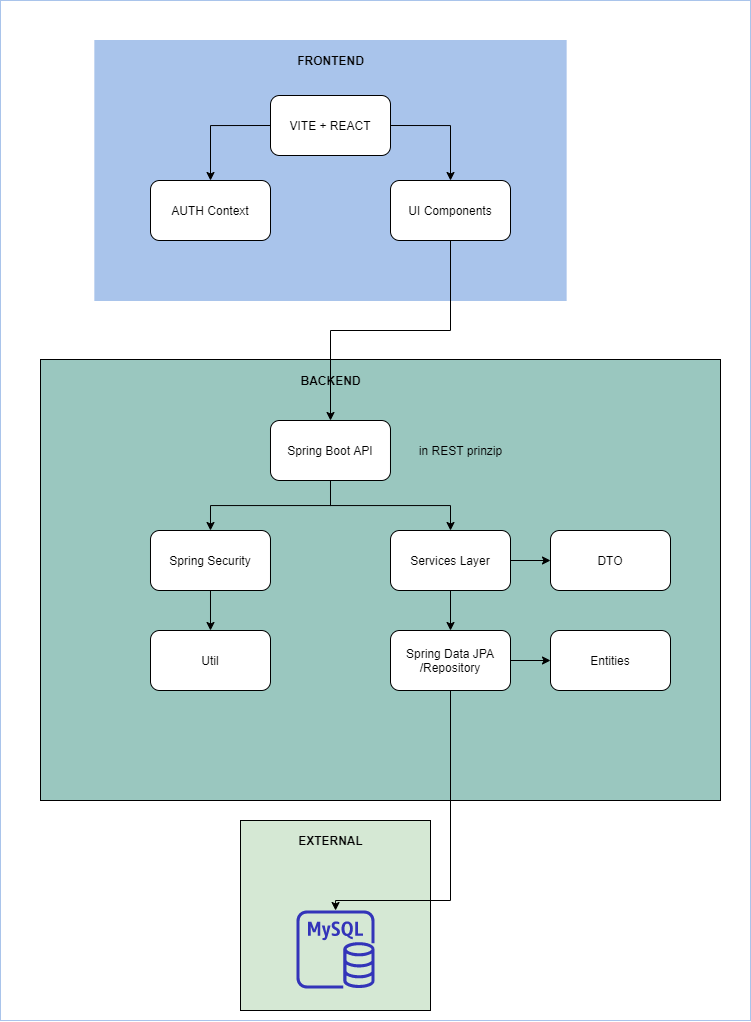

The diagram above was exported from draw.io. Its source (the exported page's mxGraphModel, read from the mxfile embedded in the PNG):
<mxGraphModel dx="1278" dy="1136" grid="1" gridSize="10" guides="1" tooltips="1" connect="1" arrows="1" fold="1" page="1" pageScale="1" pageWidth="827" pageHeight="1169" math="0" shadow="0">
  <root>
    <mxCell id="0" />
    <mxCell id="1" parent="0" />
    <mxCell id="yc0EZAtM9J1PdG9YxN8L-36" value="" style="rounded=0;whiteSpace=wrap;html=1;strokeColor=#A9C4EB;fillColor=#FFFFFF;" vertex="1" parent="1">
      <mxGeometry x="120" y="490" width="750" height="1020" as="geometry" />
    </mxCell>
    <mxCell id="yc0EZAtM9J1PdG9YxN8L-10" value="" style="rounded=0;whiteSpace=wrap;html=1;fillColor=#D5E8D4;" vertex="1" parent="1">
      <mxGeometry x="360" y="1310" width="190" height="190" as="geometry" />
    </mxCell>
    <mxCell id="yc0EZAtM9J1PdG9YxN8L-5" value="" style="rounded=0;whiteSpace=wrap;html=1;fillColor=#9AC7BF;" vertex="1" parent="1">
      <mxGeometry x="160" y="849" width="680" height="441" as="geometry" />
    </mxCell>
    <mxCell id="yc0EZAtM9J1PdG9YxN8L-1" value="" style="rounded=0;whiteSpace=wrap;html=1;fillColor=#A9C4EB;strokeColor=#A9C4EB;" vertex="1" parent="1">
      <mxGeometry x="214.37" y="530" width="471.25" height="260" as="geometry" />
    </mxCell>
    <mxCell id="yc0EZAtM9J1PdG9YxN8L-25" style="edgeStyle=orthogonalEdgeStyle;rounded=0;orthogonalLoop=1;jettySize=auto;html=1;exitX=0.5;exitY=1;exitDx=0;exitDy=0;" edge="1" parent="1" source="yc0EZAtM9J1PdG9YxN8L-2" target="yc0EZAtM9J1PdG9YxN8L-6">
      <mxGeometry relative="1" as="geometry" />
    </mxCell>
    <mxCell id="yc0EZAtM9J1PdG9YxN8L-2" value="UI Components" style="rounded=1;whiteSpace=wrap;html=1;" vertex="1" parent="1">
      <mxGeometry x="510" y="670" width="120" height="60" as="geometry" />
    </mxCell>
    <mxCell id="yc0EZAtM9J1PdG9YxN8L-16" style="edgeStyle=orthogonalEdgeStyle;rounded=0;orthogonalLoop=1;jettySize=auto;html=1;exitX=1;exitY=0.5;exitDx=0;exitDy=0;" edge="1" parent="1" source="yc0EZAtM9J1PdG9YxN8L-4" target="yc0EZAtM9J1PdG9YxN8L-2">
      <mxGeometry relative="1" as="geometry" />
    </mxCell>
    <mxCell id="yc0EZAtM9J1PdG9YxN8L-17" style="edgeStyle=orthogonalEdgeStyle;rounded=0;orthogonalLoop=1;jettySize=auto;html=1;exitX=0;exitY=0.5;exitDx=0;exitDy=0;entryX=0.5;entryY=0;entryDx=0;entryDy=0;" edge="1" parent="1" source="yc0EZAtM9J1PdG9YxN8L-4" target="yc0EZAtM9J1PdG9YxN8L-14">
      <mxGeometry relative="1" as="geometry" />
    </mxCell>
    <mxCell id="yc0EZAtM9J1PdG9YxN8L-4" value="VITE + REACT" style="rounded=1;whiteSpace=wrap;html=1;" vertex="1" parent="1">
      <mxGeometry x="390" y="585" width="120" height="60" as="geometry" />
    </mxCell>
    <mxCell id="yc0EZAtM9J1PdG9YxN8L-26" style="edgeStyle=orthogonalEdgeStyle;rounded=0;orthogonalLoop=1;jettySize=auto;html=1;exitX=0.5;exitY=1;exitDx=0;exitDy=0;" edge="1" parent="1" source="yc0EZAtM9J1PdG9YxN8L-6" target="yc0EZAtM9J1PdG9YxN8L-8">
      <mxGeometry relative="1" as="geometry" />
    </mxCell>
    <mxCell id="yc0EZAtM9J1PdG9YxN8L-27" style="edgeStyle=orthogonalEdgeStyle;rounded=0;orthogonalLoop=1;jettySize=auto;html=1;entryX=0.5;entryY=0;entryDx=0;entryDy=0;" edge="1" parent="1" source="yc0EZAtM9J1PdG9YxN8L-6" target="yc0EZAtM9J1PdG9YxN8L-19">
      <mxGeometry relative="1" as="geometry" />
    </mxCell>
    <mxCell id="yc0EZAtM9J1PdG9YxN8L-6" value="Spring Boot API" style="rounded=1;whiteSpace=wrap;html=1;" vertex="1" parent="1">
      <mxGeometry x="389.99" y="910" width="120" height="60" as="geometry" />
    </mxCell>
    <mxCell id="yc0EZAtM9J1PdG9YxN8L-7" value="in REST prinzip" style="text;html=1;align=center;verticalAlign=middle;resizable=0;points=[];autosize=1;strokeColor=none;" vertex="1" parent="1">
      <mxGeometry x="530" y="930" width="100" height="20" as="geometry" />
    </mxCell>
    <mxCell id="yc0EZAtM9J1PdG9YxN8L-28" style="edgeStyle=orthogonalEdgeStyle;rounded=0;orthogonalLoop=1;jettySize=auto;html=1;exitX=0.5;exitY=1;exitDx=0;exitDy=0;" edge="1" parent="1" source="yc0EZAtM9J1PdG9YxN8L-8" target="yc0EZAtM9J1PdG9YxN8L-9">
      <mxGeometry relative="1" as="geometry" />
    </mxCell>
    <mxCell id="yc0EZAtM9J1PdG9YxN8L-35" style="edgeStyle=orthogonalEdgeStyle;rounded=0;orthogonalLoop=1;jettySize=auto;html=1;" edge="1" parent="1" source="yc0EZAtM9J1PdG9YxN8L-8" target="yc0EZAtM9J1PdG9YxN8L-34">
      <mxGeometry relative="1" as="geometry" />
    </mxCell>
    <mxCell id="yc0EZAtM9J1PdG9YxN8L-8" value="Services Layer" style="rounded=1;whiteSpace=wrap;html=1;" vertex="1" parent="1">
      <mxGeometry x="510" y="1020" width="120" height="60" as="geometry" />
    </mxCell>
    <mxCell id="yc0EZAtM9J1PdG9YxN8L-30" style="edgeStyle=orthogonalEdgeStyle;rounded=0;orthogonalLoop=1;jettySize=auto;html=1;" edge="1" parent="1" source="yc0EZAtM9J1PdG9YxN8L-9" target="yc0EZAtM9J1PdG9YxN8L-22">
      <mxGeometry relative="1" as="geometry">
        <Array as="points">
          <mxPoint x="570" y="1390" />
          <mxPoint x="455" y="1390" />
        </Array>
      </mxGeometry>
    </mxCell>
    <mxCell id="yc0EZAtM9J1PdG9YxN8L-33" style="edgeStyle=orthogonalEdgeStyle;rounded=0;orthogonalLoop=1;jettySize=auto;html=1;exitX=1;exitY=0.5;exitDx=0;exitDy=0;entryX=0;entryY=0.5;entryDx=0;entryDy=0;" edge="1" parent="1" source="yc0EZAtM9J1PdG9YxN8L-9" target="yc0EZAtM9J1PdG9YxN8L-32">
      <mxGeometry relative="1" as="geometry" />
    </mxCell>
    <mxCell id="yc0EZAtM9J1PdG9YxN8L-9" value="Spring Data JPA /Repository" style="rounded=1;whiteSpace=wrap;html=1;" vertex="1" parent="1">
      <mxGeometry x="510" y="1120" width="120" height="60" as="geometry" />
    </mxCell>
    <mxCell id="yc0EZAtM9J1PdG9YxN8L-14" value="AUTH Context" style="rounded=1;whiteSpace=wrap;html=1;" vertex="1" parent="1">
      <mxGeometry x="270" y="670" width="120" height="60" as="geometry" />
    </mxCell>
    <mxCell id="yc0EZAtM9J1PdG9YxN8L-15" value="&lt;b&gt;FRONTEND&lt;/b&gt;" style="text;html=1;align=center;verticalAlign=middle;resizable=0;points=[];autosize=1;strokeColor=none;" vertex="1" parent="1">
      <mxGeometry x="409.99" y="540" width="80" height="20" as="geometry" />
    </mxCell>
    <mxCell id="yc0EZAtM9J1PdG9YxN8L-31" style="edgeStyle=orthogonalEdgeStyle;rounded=0;orthogonalLoop=1;jettySize=auto;html=1;exitX=0.5;exitY=1;exitDx=0;exitDy=0;" edge="1" parent="1" source="yc0EZAtM9J1PdG9YxN8L-19" target="yc0EZAtM9J1PdG9YxN8L-20">
      <mxGeometry relative="1" as="geometry" />
    </mxCell>
    <mxCell id="yc0EZAtM9J1PdG9YxN8L-19" value="Spring Security" style="rounded=1;whiteSpace=wrap;html=1;" vertex="1" parent="1">
      <mxGeometry x="269.99" y="1020" width="120" height="60" as="geometry" />
    </mxCell>
    <mxCell id="yc0EZAtM9J1PdG9YxN8L-20" value="Util" style="rounded=1;whiteSpace=wrap;html=1;" vertex="1" parent="1">
      <mxGeometry x="270" y="1120" width="120" height="60" as="geometry" />
    </mxCell>
    <mxCell id="yc0EZAtM9J1PdG9YxN8L-22" value="" style="outlineConnect=0;fontColor=#232F3E;gradientColor=none;fillColor=#3334B9;strokeColor=none;dashed=0;verticalLabelPosition=bottom;verticalAlign=top;align=center;html=1;fontSize=12;fontStyle=0;aspect=fixed;pointerEvents=1;shape=mxgraph.aws4.rds_mysql_instance;" vertex="1" parent="1">
      <mxGeometry x="416" y="1400" width="78" height="78" as="geometry" />
    </mxCell>
    <mxCell id="yc0EZAtM9J1PdG9YxN8L-23" value="&lt;b&gt;EXTERNAL&lt;/b&gt;" style="text;html=1;align=center;verticalAlign=middle;resizable=0;points=[];autosize=1;strokeColor=none;" vertex="1" parent="1">
      <mxGeometry x="409.99" y="1320" width="80" height="20" as="geometry" />
    </mxCell>
    <mxCell id="yc0EZAtM9J1PdG9YxN8L-24" value="&lt;b&gt;BACKEND&lt;/b&gt;" style="text;html=1;align=center;verticalAlign=middle;resizable=0;points=[];autosize=1;strokeColor=none;" vertex="1" parent="1">
      <mxGeometry x="409.99" y="860" width="80" height="20" as="geometry" />
    </mxCell>
    <mxCell id="yc0EZAtM9J1PdG9YxN8L-32" value="Entities" style="rounded=1;whiteSpace=wrap;html=1;" vertex="1" parent="1">
      <mxGeometry x="670" y="1120" width="120" height="60" as="geometry" />
    </mxCell>
    <mxCell id="yc0EZAtM9J1PdG9YxN8L-34" value="DTO" style="rounded=1;whiteSpace=wrap;html=1;" vertex="1" parent="1">
      <mxGeometry x="670" y="1020" width="120" height="60" as="geometry" />
    </mxCell>
  </root>
</mxGraphModel>